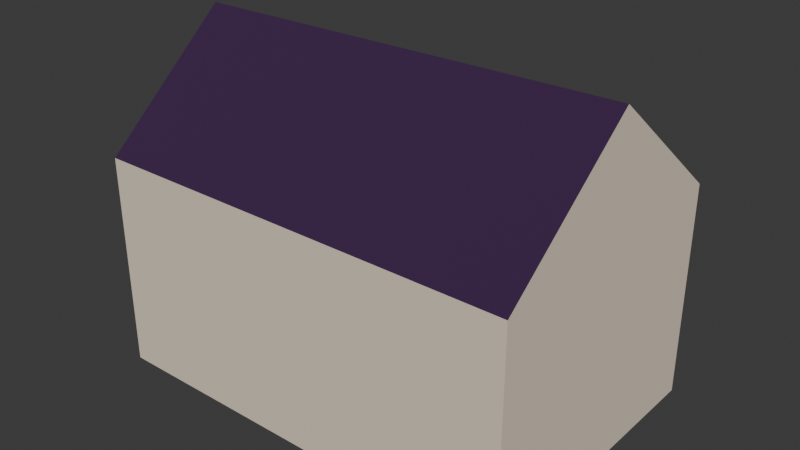 # Source: house_template.blend  (saved by Blender 5.2.44; exported with 4.5.12 LTS)
import bpy
from mathutils import Matrix  # noqa: F401  (used for matrix-valued properties, if any)

bpy.ops.wm.read_factory_settings(use_empty=True)
scene = bpy.context.scene
scene.name = 'Scene'

# ---- collections
col_house = bpy.data.collections.new('House'); scene.collection.children.link(col_house)

# ---- materials (node trees are filled in below, after node groups)
mat_wall = bpy.data.materials.new('Wall')
mat_roof = bpy.data.materials.new('Roof')

# ---- material node trees
mat_wall.use_nodes = True; mat_wall.node_tree.nodes.clear()
_N = mat_wall.node_tree.nodes; _L = mat_wall.node_tree.links
n0 = _N.new('ShaderNodeBsdfPrincipled'); n0.name = 'Principled BSDF'; n0.location = (-200, 100)
n0.inputs[0].default_value = (0.8, 0.6884, 0.5483, 1.0)
n0.inputs[2].default_value = 1.0
n0.inputs[10].default_value = 0.005
n1 = _N.new('ShaderNodeOutputMaterial'); n1.name = 'Material Output'; n1.location = (200, 100)
_L.new(n0.outputs[0], n1.inputs[0])
n1.is_active_output = True
mat_roof.use_nodes = True; mat_roof.node_tree.nodes.clear()
_N = mat_roof.node_tree.nodes; _L = mat_roof.node_tree.links
n0 = _N.new('ShaderNodeBsdfPrincipled'); n0.name = 'Principled BSDF'; n0.location = (-200, 100)
n0.inputs[0].default_value = (0.03983, 0.009381, 0.0602, 1.0)
n0.inputs[2].default_value = 1.0
n0.inputs[10].default_value = 0.005
n1 = _N.new('ShaderNodeOutputMaterial'); n1.name = 'Material Output'; n1.location = (200, 100)
_L.new(n0.outputs[0], n1.inputs[0])
n1.is_active_output = True

# ---- world
world_world = bpy.data.worlds.new('World'); scene.world = world_world
world_world.use_nodes = True; world_world.node_tree.nodes.clear()
_N = world_world.node_tree.nodes; _L = world_world.node_tree.links
n0 = _N.new('ShaderNodeOutputWorld'); n0.name = 'World Output'; n0.location = (200, 100)
n1 = _N.new('ShaderNodeBackground'); n1.name = 'Background'; n1.location = (-200, 100)
n1.inputs[0].default_value = (0.05088, 0.05088, 0.05088, 1.0)
_L.new(n1.outputs[0], n0.inputs[0])
n0.is_active_output = True
world_world.color = (0.05088, 0.05088, 0.05088)
world_world.sun_shadow_jitter_overblur = 0.0

# ---- meshes
me_cube_001 = bpy.data.meshes.new('Cube.001')
me_cube_001.from_pydata([(-3.0, -2.0, 0.0), (-3.0, -2.0, 3.0), (-3.0, 2.0, 0.0), (-3.0, 2.0, 3.0), (3.0, -2.0, 0.0), (3.0, -2.0, 3.0), (3.0, 2.0, 0.0), (3.0, 2.0, 3.0), (3.0, 0.01191, 4.601), (-3.0, -0.1615, 4.601)], [], [(0, 1, 9, 3, 2), (2, 3, 7, 6), (6, 7, 8, 5, 4), (4, 5, 1, 0), (2, 6, 4, 0), (7, 3, 9, 8), (8, 9, 1, 5)])
me_cube_001.polygons.foreach_set('material_index', [0, 0, 0, 0, 0, 1, 1])
_uv = me_cube_001.uv_layers.new(name='UVMap')
_uv.uv.foreach_set('vector', [0.375, 0.0, 0.625, 0.0, 0.625, 0.1149, 0.625, 0.25, 0.375, 0.25, 0.375, 0.25, 0.625, 0.25, 0.625, 0.5, 0.375, 0.5, 0.375, 0.5, 0.625, 0.5, 0.625, 0.6243, 0.625, 0.75, 0.375, 0.75, 0.375, 0.75, 0.625, 0.75, 0.625, 1.0, 0.375, 1.0, 0.125, 0.5, 0.375, 0.5, 0.375, 0.75, 0.125, 0.75, 0.625, 0.5, 0.875, 0.5, 0.875, 0.6351, 0.625, 0.6243, 0.625, 0.6243, 0.875, 0.6351, 0.875, 0.75, 0.625, 0.75])
me_cube_001.materials.append(mat_wall)
me_cube_001.materials.append(mat_roof)
me_cube_001.update()
me_cube_004 = bpy.data.meshes.new('Cube.004')
me_cube_004.from_pydata([(-2.8, -1.8, -0.1017), (-2.8, -1.8, 3.0), (-2.8, 1.8, -0.1017), (-2.8, 1.8, 3.0), (2.8, -1.8, -0.1017), (2.8, -1.8, 3.0), (2.8, 1.8, -0.1017), (2.8, 1.8, 3.0), (2.8, 0.01191, 4.401), (-2.8, -0.1615, 4.401)], [], [(0, 1, 9, 3, 2), (2, 3, 7, 6), (6, 7, 8, 5, 4), (4, 5, 1, 0), (2, 6, 4, 0), (7, 3, 9, 8), (8, 9, 1, 5)])
_uv = me_cube_004.uv_layers.new(name='UVMap')
_uv.uv.foreach_set('vector', [0.375, 0.0, 0.625, 0.0, 0.625, 0.1149, 0.625, 0.25, 0.375, 0.25, 0.375, 0.25, 0.625, 0.25, 0.625, 0.5, 0.375, 0.5, 0.375, 0.5, 0.625, 0.5, 0.625, 0.6243, 0.625, 0.75, 0.375, 0.75, 0.375, 0.75, 0.625, 0.75, 0.625, 1.0, 0.375, 1.0, 0.125, 0.5, 0.375, 0.5, 0.375, 0.75, 0.125, 0.75, 0.625, 0.5, 0.875, 0.5, 0.875, 0.6351, 0.625, 0.6243, 0.625, 0.6243, 0.875, 0.6351, 0.875, 0.75, 0.625, 0.75])
me_cube_004.materials.append(mat_wall)
me_cube_004.update()

# ---- objects
ob_house_col = bpy.data.objects.new('House_col', me_cube_001)
ob_house_bool_interior = bpy.data.objects.new('House_bool_interior', me_cube_004)
ob_root = bpy.data.objects.new('ROOT', None)

# ---- transforms, parenting, visibility, modifiers, constraints
ob_house_col.parent = ob_root
ob_house_col.location = (0.0, 0.0, 0.0)
_m = ob_house_col.modifiers.new('Boolean.001', 'BOOLEAN')
_m.object = ob_house_bool_interior
ob_house_bool_interior.parent = ob_root
ob_house_bool_interior.location = (0.0, 0.0, 0.0)
ob_root.location = (0.0, 0.0, 0.0)

# ---- collection membership
col_house.objects.link(ob_house_col)
col_house.objects.link(ob_house_bool_interior)
col_house.objects.link(ob_root)

# ---- scene / render settings (as saved in the file)
scene.frame_start = 1; scene.frame_end = 250; scene.frame_set(1)
scene.render.engine = 'BLENDER_EEVEE_NEXT'
scene.render.bake_bias = 0.0
scene.render.bake_samples = 0
scene.render.compositor_device = 'GPU'
scene.eevee.use_volume_custom_range = False
scene.eevee.fast_gi_thickness_near = 0.1
scene.eevee.fast_gi_thickness_far = 0.0
scene.eevee.ray_tracing_options.screen_trace_thickness = 0.1
bpy.context.view_layer.update()

# ---- added for rendering (the .blend has no active camera and no usable light): camera, sun
cam_auto = bpy.data.cameras.new('AutoCamera')
cam_auto.lens = 50.0
cam_auto.sensor_width = 36.0
cam_auto.clip_end = 1000.0
ob_auto_camera = bpy.data.objects.new('AutoCamera', cam_auto)
scene.collection.objects.link(ob_auto_camera)
ob_auto_camera.location = (7.96531, -9.55838, 8.62195)
ob_auto_camera.rotation_euler = (1.09748, -7.21219e-08, 0.694738)
scene.camera = ob_auto_camera
light_auto_sun = bpy.data.lights.new('AutoSun', 'SUN')
light_auto_sun.energy = 3.0
light_auto_sun.angle = 0.0523599
ob_auto_sun = bpy.data.objects.new('AutoSun', light_auto_sun)
scene.collection.objects.link(ob_auto_sun)
ob_auto_sun.rotation_euler = (0.872665, 0.174533, 0.523599)
bpy.context.view_layer.update()

